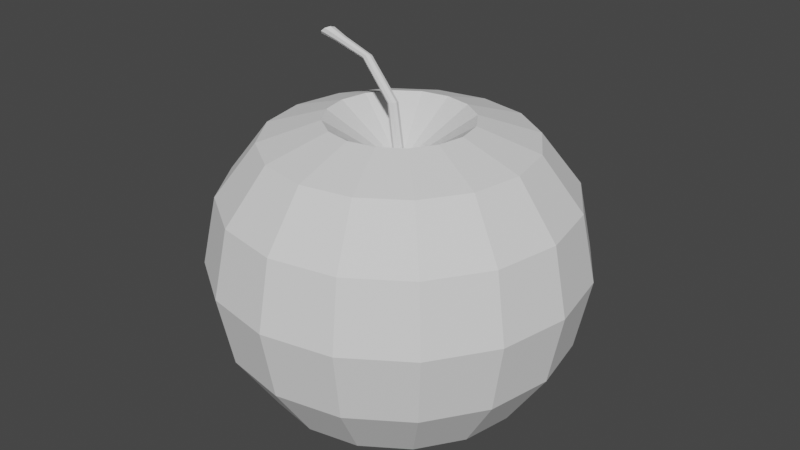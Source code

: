 # Source: Apple.blend  (saved by Blender 2.81.16; exported with 4.5.12 LTS)
import bpy
from mathutils import Matrix  # noqa: F401  (used for matrix-valued properties, if any)

bpy.ops.wm.read_factory_settings(use_empty=True)
scene = bpy.context.scene
scene.name = 'Scene'

# ---- collections
col_collection = bpy.data.collections.new('Collection'); scene.collection.children.link(col_collection)

# ---- world
world_world = bpy.data.worlds.new('World'); scene.world = world_world
world_world.use_nodes = True; world_world.node_tree.nodes.clear()
_N = world_world.node_tree.nodes; _L = world_world.node_tree.links
n0 = _N.new('ShaderNodeOutputWorld'); n0.name = 'World Output'; n0.location = (300, 300)
n1 = _N.new('ShaderNodeBackground'); n1.name = 'Background'; n1.location = (10, 300)
n1.inputs[0].default_value = (0.05088, 0.05088, 0.05088, 1.0)
_L.new(n1.outputs[0], n0.inputs[0])
n0.is_active_output = True
world_world.color = (0.05088, 0.05088, 0.05088)
world_world.use_sun_shadow = False
world_world.sun_shadow_jitter_overblur = 0.0

# ---- meshes
me_sphere = bpy.data.meshes.new('Sphere')
me_sphere.from_pydata([(0.0, 0.7071, 0.6473), (0.0, 0.9239, 0.3639), (0.0, 0.9239, -0.3827), (0.0, 0.3827, -0.8563), (0.1464, 0.3536, 0.7541), (0.2706, 0.6533, 0.6473), (0.3536, 0.8536, 0.3639), (0.3827, 0.9239, -0.000437), (0.3536, 0.8536, -0.3827), (0.2706, 0.6533, -0.7071), (0.1464, 0.3536, -0.8563), (0.2706, 0.2706, 0.7541), (0.5, 0.5, 0.6473), (0.6533, 0.6533, 0.3639), (0.7071, 0.7071, -0.000437), (0.6533, 0.6533, -0.3827), (0.5, 0.5, -0.7071), (0.2706, 0.2706, -0.8563), (0.3536, 0.1464, 0.7541), (0.6533, 0.2706, 0.6473), (0.8536, 0.3536, 0.3639), (0.9239, 0.3827, -0.000437), (0.8536, 0.3536, -0.3827), (0.6533, 0.2706, -0.7071), (0.3536, 0.1464, -0.8563), (0.3827, 1.307e-07, 0.7541), (0.7071, 7.11e-08, 0.6473), (0.9239, 1.149e-08, 0.3639), (1.0, 1.149e-08, -0.000437), (0.9239, 1.149e-08, -0.3827), (0.7071, 7.11e-08, -0.7071), (0.3827, 5.62e-08, -0.8563), (0.3536, -0.1464, 0.7541), (0.6533, -0.2706, 0.6473), (0.8536, -0.3536, 0.3639), (0.9239, -0.3827, -0.000437), (0.8536, -0.3536, -0.3827), (0.6533, -0.2706, -0.7071), (0.3536, -0.1464, -0.8563), (0.2706, -0.2706, 0.7541), (0.5, -0.5, 0.6473), (0.6533, -0.6533, 0.3639), (0.7071, -0.7071, -0.000437), (0.6533, -0.6533, -0.3827), (0.5, -0.5, -0.7071), (0.2706, -0.2706, -0.8563), (0.1464, -0.3536, 0.7541), (0.2706, -0.6533, 0.6473), (0.3536, -0.8536, 0.3639), (0.3827, -0.9239, -0.000437), (0.3536, -0.8536, -0.3827), (0.2706, -0.6533, -0.7071), (0.1464, -0.3536, -0.8563), (-7.268e-08, -0.3827, 0.7541), (-2.664e-07, -0.7071, 0.6473), (-2.962e-07, -0.9239, 0.3639), (-3.26e-07, -1.0, -0.000437), (-2.962e-07, -0.9239, -0.3827), (-2.664e-07, -0.7071, -0.7071), (-1.621e-07, -0.3827, -0.8563), (-0.1464, -0.3536, 0.7541), (-0.2706, -0.6533, 0.6473), (-0.3536, -0.8536, 0.3639), (-0.3827, -0.9239, -0.000437), (-0.3536, -0.8536, -0.3827), (-0.2706, -0.6533, -0.7071), (-0.1464, -0.3536, -0.8563), (-0.2706, -0.2706, 0.7541), (-0.5, -0.5, 0.6473), (-0.6533, -0.6533, 0.3639), (-0.7071, -0.7071, -0.000437), (-0.6533, -0.6533, -0.3827), (-0.5, -0.5, -0.7071), (-0.2706, -0.2706, -0.8563), (-0.3536, -0.1464, 0.7541), (-0.6533, -0.2706, 0.6473), (-0.8536, -0.3536, 0.3639), (-0.9239, -0.3827, -0.000437), (-0.8536, -0.3536, -0.3827), (-0.6533, -0.2706, -0.7071), (-0.3536, -0.1464, -0.8563), (-0.3827, 2.499e-07, 0.7541), (-0.7071, 4.883e-07, 0.6473), (-0.9239, 5.181e-07, 0.3639), (-1.0, 6.075e-07, -0.000437), (-0.9239, 5.181e-07, -0.3827), (-0.7071, 4.883e-07, -0.7071), (-0.3827, 3.393e-07, -0.8563), (-0.3536, 0.1464, 0.7541), (-0.6533, 0.2706, 0.6473), (-0.8536, 0.3536, 0.3639), (-0.9239, 0.3827, -0.000437), (-0.8536, 0.3536, -0.3827), (-0.6533, 0.2706, -0.7071), (-0.3536, 0.1464, -0.8563), (-0.2706, 0.2706, 0.7541), (-0.5, 0.5, 0.6473), (-0.6533, 0.6533, 0.3639), (-0.7071, 0.7071, -0.000437), (-0.6533, 0.6533, -0.3827), (-0.5, 0.5, -0.7071), (-0.2706, 0.2706, -0.8563), (-0.1464, 0.3536, 0.7541), (-0.2706, 0.6533, 0.6473), (-0.3536, 0.8536, 0.3639), (-0.3827, 0.9239, -0.000437), (-0.3536, 0.8536, -0.3827), (-0.2706, 0.6533, -0.7071), (-0.1464, 0.3536, -0.8563), (-6.75e-14, 5.063e-14, 0.5034), (1.061e-07, 0.3827, 0.7541), (6.575e-07, 1.0, -0.000437), (4.34e-07, 0.7071, -0.7071), (0.0, 1.51e-07, -0.7504)], [], [(111, 1, 6, 7), (0, 110, 4, 5), (3, 112, 9, 10), (2, 111, 7, 8), (1, 0, 5, 6), (110, 109, 4), (113, 3, 10), (112, 2, 8, 9), (10, 9, 16, 17), (8, 7, 14, 15), (6, 5, 12, 13), (4, 109, 11), (113, 10, 17), (9, 8, 15, 16), (7, 6, 13, 14), (5, 4, 11, 12), (11, 109, 18), (113, 17, 24), (16, 15, 22, 23), (14, 13, 20, 21), (12, 11, 18, 19), (17, 16, 23, 24), (15, 14, 21, 22), (13, 12, 19, 20), (23, 22, 29, 30), (21, 20, 27, 28), (19, 18, 25, 26), (24, 23, 30, 31), (22, 21, 28, 29), (20, 19, 26, 27), (18, 109, 25), (113, 24, 31), (31, 30, 37, 38), (29, 28, 35, 36), (27, 26, 33, 34), (25, 109, 32), (113, 31, 38), (30, 29, 36, 37), (28, 27, 34, 35), (26, 25, 32, 33), (36, 35, 42, 43), (34, 33, 40, 41), (32, 109, 39), (113, 38, 45), (37, 36, 43, 44), (35, 34, 41, 42), (33, 32, 39, 40), (38, 37, 44, 45), (113, 45, 52), (44, 43, 50, 51), (42, 41, 48, 49), (40, 39, 46, 47), (45, 44, 51, 52), (43, 42, 49, 50), (41, 40, 47, 48), (39, 109, 46), (49, 48, 55, 56), (47, 46, 53, 54), (52, 51, 58, 59), (50, 49, 56, 57), (48, 47, 54, 55), (46, 109, 53), (113, 52, 59), (51, 50, 57, 58), (59, 58, 65, 66), (57, 56, 63, 64), (55, 54, 61, 62), (53, 109, 60), (113, 59, 66), (58, 57, 64, 65), (56, 55, 62, 63), (54, 53, 60, 61), (62, 61, 68, 69), (60, 109, 67), (113, 66, 73), (65, 64, 71, 72), (63, 62, 69, 70), (61, 60, 67, 68), (66, 65, 72, 73), (64, 63, 70, 71), (113, 73, 80), (72, 71, 78, 79), (70, 69, 76, 77), (68, 67, 74, 75), (73, 72, 79, 80), (71, 70, 77, 78), (69, 68, 75, 76), (67, 109, 74), (75, 74, 81, 82), (80, 79, 86, 87), (78, 77, 84, 85), (76, 75, 82, 83), (74, 109, 81), (113, 80, 87), (79, 78, 85, 86), (77, 76, 83, 84), (87, 86, 93, 94), (85, 84, 91, 92), (83, 82, 89, 90), (81, 109, 88), (113, 87, 94), (86, 85, 92, 93), (84, 83, 90, 91), (82, 81, 88, 89), (88, 109, 95), (113, 94, 101), (93, 92, 99, 100), (91, 90, 97, 98), (89, 88, 95, 96), (94, 93, 100, 101), (92, 91, 98, 99), (90, 89, 96, 97), (100, 99, 106, 107), (98, 97, 104, 105), (96, 95, 102, 103), (101, 100, 107, 108), (99, 98, 105, 106), (97, 96, 103, 104), (95, 109, 102), (113, 101, 108), (108, 107, 112, 3), (106, 105, 111, 2), (104, 103, 0, 1), (102, 109, 110), (113, 108, 3), (107, 106, 2, 112), (105, 104, 1, 111), (103, 102, 110, 0)])
_k = set([(32, 33), (32, 109), (33, 34), (34, 35), (35, 36), (36, 37), (37, 38), (38, 113)])
me_sphere.attributes.new('sharp_edge', 'BOOLEAN', 'EDGE').data.foreach_set('value', [ (min(e.vertices), max(e.vertices)) in _k for e in me_sphere.edges])
_uv = me_sphere.uv_layers.new(name='UVMap')
_uv.uv.foreach_set('vector', [0.247, 0.2958, 0.2836, 0.2345, 0.3547, 0.2671, 0.3127, 0.3423, 0.3141, 0.1708, 0.3386, 0.1009, 0.3725, 0.1071, 0.372, 0.1861, 0.08408, 0.4524, 0.1441, 0.4068, 0.1775, 0.4569, 0.09829, 0.4829, 0.1996, 0.3535, 0.247, 0.2958, 0.3127, 0.3423, 0.2531, 0.4079, 0.2836, 0.2345, 0.3141, 0.1708, 0.372, 0.1861, 0.3547, 0.2671, 0.3386, 0.1009, 0.3725, 0.0001723, 0.3725, 0.1071, 0.009831, 0.4996, 0.08408, 0.4524, 0.09829, 0.4829, 0.1441, 0.4068, 0.1996, 0.3535, 0.2531, 0.4079, 0.1775, 0.4569, 0.3733, 0.4098, 0.3728, 0.3293, 0.4297, 0.3436, 0.4061, 0.4142, 0.3923, 0.2433, 0.4331, 0.1637, 0.5012, 0.2108, 0.4618, 0.2743, 0.4916, 0.09927, 0.5635, 0.05374, 0.598, 0.1053, 0.5464, 0.1549, 0.6418, 0.02821, 0.744, 0.0001723, 0.6574, 0.05929, 0.3824, 0.4998, 0.3733, 0.4098, 0.4061, 0.4142, 0.3728, 0.3293, 0.3923, 0.2433, 0.4618, 0.2743, 0.4297, 0.3436, 0.4331, 0.1637, 0.4916, 0.09927, 0.5464, 0.1549, 0.5012, 0.2108, 0.5635, 0.05374, 0.6418, 0.02821, 0.6574, 0.05929, 0.598, 0.1053, 0.6574, 0.05929, 0.744, 0.0001723, 0.6811, 0.08351, 0.3824, 0.4998, 0.4061, 0.4142, 0.4349, 0.4288, 0.4297, 0.3436, 0.4618, 0.2743, 0.5199, 0.3095, 0.4774, 0.3693, 0.5012, 0.2108, 0.5464, 0.1549, 0.5999, 0.1969, 0.5609, 0.2518, 0.598, 0.1053, 0.6574, 0.05929, 0.6811, 0.08351, 0.6391, 0.1423, 0.4061, 0.4142, 0.4297, 0.3436, 0.4774, 0.3693, 0.4349, 0.4288, 0.4618, 0.2743, 0.5012, 0.2108, 0.5609, 0.2518, 0.5199, 0.3095, 0.5464, 0.1549, 0.598, 0.1053, 0.6391, 0.1423, 0.5999, 0.1969, 0.4774, 0.3693, 0.5199, 0.3095, 0.5739, 0.3514, 0.5182, 0.4058, 0.5609, 0.2518, 0.5999, 0.1969, 0.6576, 0.2317, 0.6206, 0.2924, 0.6391, 0.1423, 0.6811, 0.08351, 0.7106, 0.09951, 0.6869, 0.1684, 0.4349, 0.4288, 0.4774, 0.3693, 0.5182, 0.4058, 0.4576, 0.4521, 0.5199, 0.3095, 0.5609, 0.2518, 0.6206, 0.2924, 0.5739, 0.3514, 0.5999, 0.1969, 0.6391, 0.1423, 0.6869, 0.1684, 0.6576, 0.2317, 0.6811, 0.08351, 0.744, 0.0001723, 0.7106, 0.09951, 0.3824, 0.4998, 0.4349, 0.4288, 0.4576, 0.4521, 0.4576, 0.4521, 0.5182, 0.4058, 0.5525, 0.4565, 0.472, 0.483, 0.5739, 0.3514, 0.6206, 0.2924, 0.6893, 0.3382, 0.6293, 0.4061, 0.6576, 0.2317, 0.6869, 0.1684, 0.7435, 0.1829, 0.727, 0.2617, 0.7106, 0.09951, 0.744, 0.0001723, 0.744, 0.1055, 0.3824, 0.4998, 0.4576, 0.4521, 0.472, 0.483, 0.5182, 0.4058, 0.5739, 0.3514, 0.6293, 0.4061, 0.5525, 0.4565, 0.6206, 0.2924, 0.6576, 0.2317, 0.727, 0.2617, 0.6893, 0.3382, 0.6869, 0.1684, 0.7106, 0.09951, 0.744, 0.1055, 0.7435, 0.1829, 0.3923, 0.7433, 0.4331, 0.6637, 0.5012, 0.7108, 0.4618, 0.7743, 0.4916, 0.5993, 0.5635, 0.5537, 0.598, 0.6053, 0.5464, 0.6549, 0.6418, 0.5282, 0.744, 0.5002, 0.6574, 0.5593, 0.3824, 0.9998, 0.3733, 0.9098, 0.4061, 0.9142, 0.3728, 0.8293, 0.3923, 0.7433, 0.4618, 0.7743, 0.4297, 0.8436, 0.4331, 0.6637, 0.4916, 0.5993, 0.5464, 0.6549, 0.5012, 0.7108, 0.5635, 0.5537, 0.6418, 0.5282, 0.6574, 0.5593, 0.598, 0.6053, 0.3733, 0.9098, 0.3728, 0.8293, 0.4297, 0.8436, 0.4061, 0.9142, 0.3824, 0.9998, 0.4061, 0.9142, 0.4349, 0.9288, 0.4297, 0.8436, 0.4618, 0.7743, 0.5199, 0.8095, 0.4774, 0.8693, 0.5012, 0.7108, 0.5464, 0.6549, 0.5999, 0.6969, 0.5609, 0.7518, 0.598, 0.6053, 0.6574, 0.5593, 0.6811, 0.5835, 0.6391, 0.6423, 0.4061, 0.9142, 0.4297, 0.8436, 0.4774, 0.8693, 0.4349, 0.9288, 0.4618, 0.7743, 0.5012, 0.7108, 0.5609, 0.7518, 0.5199, 0.8095, 0.5464, 0.6549, 0.598, 0.6053, 0.6391, 0.6423, 0.5999, 0.6969, 0.6574, 0.5593, 0.744, 0.5002, 0.6811, 0.5835, 0.5609, 0.7518, 0.5999, 0.6969, 0.6576, 0.7317, 0.6206, 0.7924, 0.6391, 0.6423, 0.6811, 0.5835, 0.7106, 0.5995, 0.6869, 0.6684, 0.4349, 0.9288, 0.4774, 0.8693, 0.5182, 0.9058, 0.4576, 0.9521, 0.5199, 0.8095, 0.5609, 0.7518, 0.6206, 0.7924, 0.5739, 0.8514, 0.5999, 0.6969, 0.6391, 0.6423, 0.6869, 0.6684, 0.6576, 0.7317, 0.6811, 0.5835, 0.744, 0.5002, 0.7106, 0.5995, 0.3824, 0.9998, 0.4349, 0.9288, 0.4576, 0.9521, 0.4774, 0.8693, 0.5199, 0.8095, 0.5739, 0.8514, 0.5182, 0.9058, 0.4576, 0.9521, 0.5182, 0.9058, 0.5525, 0.9565, 0.472, 0.983, 0.5739, 0.8514, 0.6206, 0.7924, 0.6893, 0.8382, 0.6293, 0.9061, 0.6576, 0.7317, 0.6869, 0.6684, 0.7435, 0.6829, 0.727, 0.7617, 0.7106, 0.5995, 0.744, 0.5002, 0.744, 0.6055, 0.3824, 0.9998, 0.4576, 0.9521, 0.472, 0.983, 0.5182, 0.9058, 0.5739, 0.8514, 0.6293, 0.9061, 0.5525, 0.9565, 0.6206, 0.7924, 0.6576, 0.7317, 0.727, 0.7617, 0.6893, 0.8382, 0.6869, 0.6684, 0.7106, 0.5995, 0.744, 0.6055, 0.7435, 0.6829, 0.1189, 0.599, 0.1908, 0.5535, 0.2254, 0.6051, 0.1738, 0.6547, 0.2692, 0.528, 0.3713, 0.4999, 0.2848, 0.559, 0.009774, 0.9996, 0.0006201, 0.9096, 0.03341, 0.9139, 0.0001723, 0.8291, 0.01965, 0.743, 0.08916, 0.774, 0.05702, 0.8433, 0.06043, 0.6634, 0.1189, 0.599, 0.1738, 0.6547, 0.1286, 0.7105, 0.1908, 0.5535, 0.2692, 0.528, 0.2848, 0.559, 0.2254, 0.6051, 0.0006201, 0.9096, 0.0001723, 0.8291, 0.05702, 0.8433, 0.03341, 0.9139, 0.01965, 0.743, 0.06043, 0.6634, 0.1286, 0.7105, 0.08916, 0.774, 0.009774, 0.9996, 0.03341, 0.9139, 0.06219, 0.9286, 0.05702, 0.8433, 0.08916, 0.774, 0.1473, 0.8093, 0.1047, 0.869, 0.1286, 0.7105, 0.1738, 0.6547, 0.2273, 0.6967, 0.1882, 0.7516, 0.2254, 0.6051, 0.2848, 0.559, 0.3084, 0.5833, 0.2664, 0.642, 0.03341, 0.9139, 0.05702, 0.8433, 0.1047, 0.869, 0.06219, 0.9286, 0.08916, 0.774, 0.1286, 0.7105, 0.1882, 0.7516, 0.1473, 0.8093, 0.1738, 0.6547, 0.2254, 0.6051, 0.2664, 0.642, 0.2273, 0.6967, 0.2848, 0.559, 0.3713, 0.4999, 0.3084, 0.5833, 0.2664, 0.642, 0.3084, 0.5833, 0.338, 0.5993, 0.3142, 0.6681, 0.06219, 0.9286, 0.1047, 0.869, 0.1455, 0.9056, 0.08491, 0.9519, 0.1473, 0.8093, 0.1882, 0.7516, 0.2479, 0.7922, 0.2013, 0.8512, 0.2273, 0.6967, 0.2664, 0.642, 0.3142, 0.6681, 0.285, 0.7315, 0.3084, 0.5833, 0.3713, 0.4999, 0.338, 0.5993, 0.009774, 0.9996, 0.06219, 0.9286, 0.08491, 0.9519, 0.1047, 0.869, 0.1473, 0.8093, 0.2013, 0.8512, 0.1455, 0.9056, 0.1882, 0.7516, 0.2273, 0.6967, 0.285, 0.7315, 0.2479, 0.7922, 0.08491, 0.9519, 0.1455, 0.9056, 0.1798, 0.9563, 0.09936, 0.9828, 0.2013, 0.8512, 0.2479, 0.7922, 0.3166, 0.8379, 0.2566, 0.9059, 0.285, 0.7315, 0.3142, 0.6681, 0.3709, 0.6827, 0.3543, 0.7615, 0.338, 0.5993, 0.3713, 0.4999, 0.3713, 0.6053, 0.009774, 0.9996, 0.08491, 0.9519, 0.09936, 0.9828, 0.1455, 0.9056, 0.2013, 0.8512, 0.2566, 0.9059, 0.1798, 0.9563, 0.2479, 0.7922, 0.285, 0.7315, 0.3543, 0.7615, 0.3166, 0.8379, 0.3142, 0.6681, 0.338, 0.5993, 0.3713, 0.6053, 0.3709, 0.6827, 0.2689, 0.02864, 0.3725, 0.0001723, 0.2847, 0.06011, 0.009831, 0.4996, 0.0007147, 0.4106, 0.03317, 0.4149, 0.0001723, 0.3308, 0.01929, 0.2453, 0.08853, 0.2762, 0.05659, 0.345, 0.05955, 0.1659, 0.1176, 0.101, 0.1727, 0.1567, 0.1278, 0.2128, 0.1897, 0.05468, 0.2689, 0.02864, 0.2847, 0.06011, 0.2247, 0.1066, 0.0007147, 0.4106, 0.0001723, 0.3308, 0.05659, 0.345, 0.03317, 0.4149, 0.01929, 0.2453, 0.05955, 0.1659, 0.1278, 0.2128, 0.08853, 0.2762, 0.1176, 0.101, 0.1897, 0.05468, 0.2247, 0.1066, 0.1727, 0.1567, 0.05659, 0.345, 0.08853, 0.2762, 0.1464, 0.3114, 0.1038, 0.3706, 0.1278, 0.2128, 0.1727, 0.1567, 0.2262, 0.1987, 0.1877, 0.2541, 0.2247, 0.1066, 0.2847, 0.06011, 0.3087, 0.08464, 0.266, 0.144, 0.03317, 0.4149, 0.05659, 0.345, 0.1038, 0.3706, 0.06165, 0.4294, 0.08853, 0.2762, 0.1278, 0.2128, 0.1877, 0.2541, 0.1464, 0.3114, 0.1727, 0.1567, 0.2247, 0.1066, 0.266, 0.144, 0.2262, 0.1987, 0.2847, 0.06011, 0.3725, 0.0001723, 0.3087, 0.08464, 0.009831, 0.4996, 0.03317, 0.4149, 0.06165, 0.4294, 0.06165, 0.4294, 0.1038, 0.3706, 0.1441, 0.4068, 0.08408, 0.4524, 0.1464, 0.3114, 0.1877, 0.2541, 0.247, 0.2958, 0.1996, 0.3535, 0.2262, 0.1987, 0.266, 0.144, 0.3141, 0.1708, 0.2836, 0.2345, 0.3087, 0.08464, 0.3725, 0.0001723, 0.3386, 0.1009, 0.009831, 0.4996, 0.06165, 0.4294, 0.08408, 0.4524, 0.1038, 0.3706, 0.1464, 0.3114, 0.1996, 0.3535, 0.1441, 0.4068, 0.1877, 0.2541, 0.2262, 0.1987, 0.2836, 0.2345, 0.247, 0.2958, 0.266, 0.144, 0.3087, 0.08464, 0.3386, 0.1009, 0.3141, 0.1708])
me_sphere.use_remesh_fix_poles = True
me_sphere.use_remesh_preserve_attributes = False
me_sphere.use_mirror_vertex_groups = False
me_sphere.update()
me_cylinder = bpy.data.meshes.new('Cylinder')
me_cylinder.from_pydata([(-4.124e-08, 0.02921, 0.009309), (0.002037, 0.02661, 0.3156), (0.02065, 0.02065, 0.009309), (0.02003, 0.01766, 0.3193), (0.02921, -7.326e-10, 0.009309), (0.02629, -0.001624, 0.3219), (0.02065, -0.02065, 0.009309), (0.01715, -0.01996, 0.322), (-4.38e-08, -0.02921, 0.009309), (-0.002037, -0.02661, 0.3195), (-0.02065, -0.02065, 0.009309), (-0.02003, -0.01766, 0.3158), (-0.02921, 8.924e-10, 0.009309), (-0.02629, 0.001624, 0.3131), (-0.02065, 0.02065, 0.009309), (-0.01715, 0.01996, 0.3131), (-0.1139, 0.004975, 0.5439), (-0.1268, 0.01463, 0.5355), (-0.112, -0.01265, 0.5488), (-0.1223, -0.02792, 0.5472), (-0.1388, -0.0319, 0.5401), (-0.1517, -0.02224, 0.5317), (-0.1536, -0.004616, 0.5268), (-0.1433, 0.01066, 0.5284), (-0.3105, -0.03893, 0.6811), (-0.3278, -0.02267, 0.6651), (-0.3104, -0.06661, 0.6893), (-0.3276, -0.08951, 0.685), (-0.352, -0.0942, 0.6706), (-0.3694, -0.07794, 0.6546), (-0.3695, -0.05026, 0.6463), (-0.3523, -0.02736, 0.6507), (-0.2857, -0.01921, 0.6146), (-0.2666, -0.01524, 0.6249), (-0.2979, -0.0583, 0.6179), (-0.2987, -0.03705, 0.6117), (-0.2648, -0.06655, 0.6398), (-0.2839, -0.07052, 0.6295), (-0.2526, -0.02746, 0.6365), (-0.2518, -0.04871, 0.6427)], [], [(0, 1, 3, 2), (2, 3, 5, 4), (4, 5, 7, 6), (6, 7, 9, 8), (8, 9, 11, 10), (10, 11, 13, 12), (15, 13, 22, 23), (12, 13, 15, 14), (14, 15, 1, 0), (0, 2, 4, 6, 8, 10, 12, 14), (33, 32, 31, 25), (5, 3, 16, 18), (11, 9, 20, 21), (1, 15, 23, 17), (3, 1, 17, 16), (7, 5, 18, 19), (13, 11, 21, 22), (9, 7, 19, 20), (24, 25, 31, 30, 29, 28, 27, 26), (35, 34, 29, 30), (37, 36, 27, 28), (39, 38, 24, 26), (32, 35, 30, 31), (34, 37, 28, 29), (36, 39, 26, 27), (38, 33, 25, 24), (16, 17, 33, 38), (19, 18, 39, 36), (21, 20, 37, 34), (23, 22, 35, 32), (18, 16, 38, 39), (20, 19, 36, 37), (22, 21, 34, 35), (17, 23, 32, 33)])
_uv = me_cylinder.uv_layers.new(name='UVMap')
_uv.uv.foreach_set('vector', [0.8023, 0.2273, 0.7733, 0.2892, 0.7686, 0.288, 0.7974, 0.2249, 0.7821, 0.9351, 0.7631, 0.8606, 0.7664, 0.8598, 0.7856, 0.9351, 0.7856, 0.9351, 0.7664, 0.8598, 0.7711, 0.8584, 0.7907, 0.9336, 0.7907, 0.9336, 0.7711, 0.8584, 0.7744, 0.8572, 0.7944, 0.9316, 0.8724, 0.6625, 0.8441, 0.5965, 0.8489, 0.5953, 0.8772, 0.6602, 0.8772, 0.6602, 0.8489, 0.5953, 0.8524, 0.596, 0.8811, 0.6601, 0.8577, 0.7751, 0.8624, 0.7763, 0.8626, 0.8399, 0.8583, 0.8388, 0.882, 0.7128, 0.8624, 0.7763, 0.8577, 0.7751, 0.8769, 0.7116, 0.8769, 0.7116, 0.8577, 0.7751, 0.8543, 0.7728, 0.8731, 0.7087, 0.8731, 0.7087, 0.8729, 0.7056, 0.8764, 0.7042, 0.8815, 0.7054, 0.8853, 0.7084, 0.8855, 0.7114, 0.882, 0.7128, 0.8769, 0.7116, 0.7894, 0.393, 0.7934, 0.3939, 0.8014, 0.4113, 0.7961, 0.4104, 0.765, 0.2889, 0.7686, 0.288, 0.7711, 0.3534, 0.7682, 0.3553, 0.8489, 0.5953, 0.8441, 0.5965, 0.849, 0.531, 0.8533, 0.5316, 0.8543, 0.7728, 0.8577, 0.7751, 0.8583, 0.8388, 0.8555, 0.8379, 0.7686, 0.288, 0.7733, 0.2892, 0.7754, 0.3529, 0.7711, 0.3534, 0.7711, 0.8584, 0.7664, 0.8598, 0.7671, 0.7934, 0.7713, 0.7924, 0.8624, 0.7763, 0.8656, 0.7759, 0.8658, 0.8406, 0.8626, 0.8399, 0.8441, 0.5965, 0.841, 0.5988, 0.8457, 0.5319, 0.849, 0.531, 0.7895, 0.4122, 0.7961, 0.4104, 0.8014, 0.4113, 0.8023, 0.4144, 0.7982, 0.4178, 0.7916, 0.4197, 0.7863, 0.4188, 0.7855, 0.4157, 0.8722, 0.4942, 0.8692, 0.4919, 0.8773, 0.4735, 0.8811, 0.4767, 0.8642, 0.4906, 0.86, 0.4912, 0.8653, 0.472, 0.8708, 0.4715, 0.7811, 0.3967, 0.7843, 0.3942, 0.7895, 0.4122, 0.7855, 0.4157, 0.8729, 0.8777, 0.8781, 0.8789, 0.8855, 0.8965, 0.8788, 0.895, 0.8692, 0.4919, 0.8642, 0.4906, 0.8708, 0.4715, 0.8773, 0.4735, 0.7867, 0.7569, 0.7816, 0.7579, 0.7878, 0.7412, 0.7944, 0.7399, 0.7843, 0.3942, 0.7894, 0.393, 0.7961, 0.4104, 0.7895, 0.4122, 0.7711, 0.3534, 0.7754, 0.3529, 0.7894, 0.393, 0.7843, 0.3942, 0.7713, 0.7924, 0.7671, 0.7934, 0.7816, 0.7579, 0.7867, 0.7569, 0.8533, 0.5316, 0.849, 0.531, 0.8642, 0.4906, 0.8692, 0.4919, 0.8583, 0.8388, 0.8626, 0.8399, 0.8781, 0.8789, 0.8729, 0.8777, 0.7682, 0.3553, 0.7711, 0.3534, 0.7843, 0.3942, 0.7811, 0.3967, 0.849, 0.531, 0.8457, 0.5319, 0.86, 0.4912, 0.8642, 0.4906, 0.856, 0.5333, 0.8533, 0.5316, 0.8692, 0.4919, 0.8722, 0.4942, 0.7754, 0.3529, 0.7786, 0.3541, 0.7934, 0.3939, 0.7894, 0.393])
me_cylinder.use_remesh_fix_poles = True
me_cylinder.use_remesh_preserve_attributes = False
me_cylinder.use_mirror_vertex_groups = False
me_cylinder.update()

# ---- objects
ob_sphere = bpy.data.objects.new('Sphere', me_sphere)
ob_cylinder = bpy.data.objects.new('Cylinder', me_cylinder)

# ---- transforms, parenting, visibility, modifiers, constraints
ob_sphere.location = (0.0, 0.0, 0.0)
ob_sphere.lineart.crease_threshold = 0.0
ob_cylinder.location = (-6.75e-14, 5.063e-14, 0.5034)
ob_cylinder.rotation_euler = (-0.005037, -0.1558, -0.07336)
ob_cylinder.lineart.crease_threshold = 0.0

# ---- collection membership
col_collection.objects.link(ob_sphere)
col_collection.objects.link(ob_cylinder)

# ---- scene / render settings (as saved in the file)
scene.frame_start = 1; scene.frame_end = 250; scene.frame_set(1)
scene.render.engine = 'BLENDER_EEVEE_NEXT'
scene.cycles.use_denoising = False
scene.cycles.samples = 128
scene.cycles.sampling_pattern = 'TABULATED_SOBOL'
scene.cycles.use_adaptive_sampling = False
scene.cycles.use_light_tree = False
scene.view_settings.view_transform = 'Filmic'
bpy.context.view_layer.update()

# ---- added for rendering (the .blend has no active camera and no usable light): camera, sun
cam_auto = bpy.data.cameras.new('AutoCamera')
cam_auto.lens = 50.0
cam_auto.sensor_width = 36.0
cam_auto.clip_end = 1000.0
ob_auto_camera = bpy.data.objects.new('AutoCamera', cam_auto)
scene.collection.objects.link(ob_auto_camera)
ob_auto_camera.location = (3.22965, -3.87558, 2.7503)
ob_auto_camera.rotation_euler = (1.09748, -7.21219e-08, 0.694738)
scene.camera = ob_auto_camera
light_auto_sun = bpy.data.lights.new('AutoSun', 'SUN')
light_auto_sun.energy = 3.0
light_auto_sun.angle = 0.0523599
ob_auto_sun = bpy.data.objects.new('AutoSun', light_auto_sun)
scene.collection.objects.link(ob_auto_sun)
ob_auto_sun.rotation_euler = (0.872665, 0.174533, 0.523599)
bpy.context.view_layer.update()
